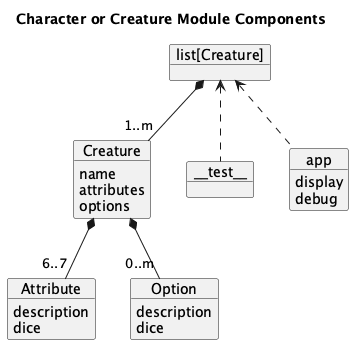

The diagram above was rendered by PlantUML. Its source (embedded in the PNG):
@startuml
'https://plantuml.com/class-diagram

title Character or Creature Module Components

object "list[Creature]" as book

object Creature {
    name
    attributes
    options
}
book *-- "1..m" Creature

object Attribute {
    description
    dice
}
Creature *-- "6..7" Attribute

object Option {
    description
    dice
}
Creature *-- "0..m" Option

object "~_~_test~_~_" as test
book <.. test

object app {
    display
    debug
}
book <.. app

@enduml